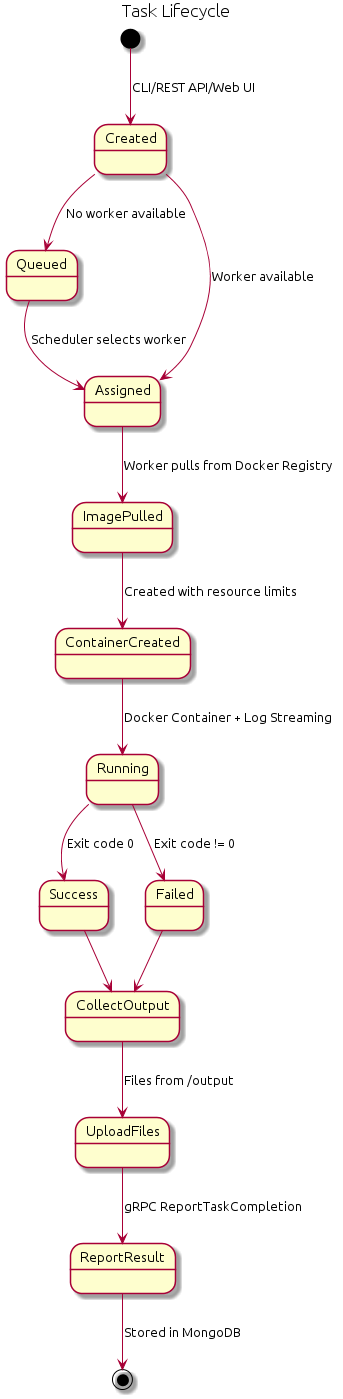

The diagram above was rendered by PlantUML. Its source (embedded in the PNG):
@startuml task-lifecycle


title Task Lifecycle

[*] --> Created : CLI/REST API/Web UI

Created --> Queued : No worker available

Queued --> Assigned : Scheduler selects worker

Created --> Assigned : Worker available

Assigned --> ImagePulled : Worker pulls from Docker Registry

ImagePulled --> ContainerCreated : Created with resource limits

ContainerCreated --> Running : Docker Container + Log Streaming

Running --> Success : Exit code 0
Running --> Failed : Exit code != 0

Success --> CollectOutput
Failed --> CollectOutput

CollectOutput --> UploadFiles : Files from /output

UploadFiles --> ReportResult : gRPC ReportTaskCompletion

ReportResult --> [*] : Stored in MongoDB

@enduml